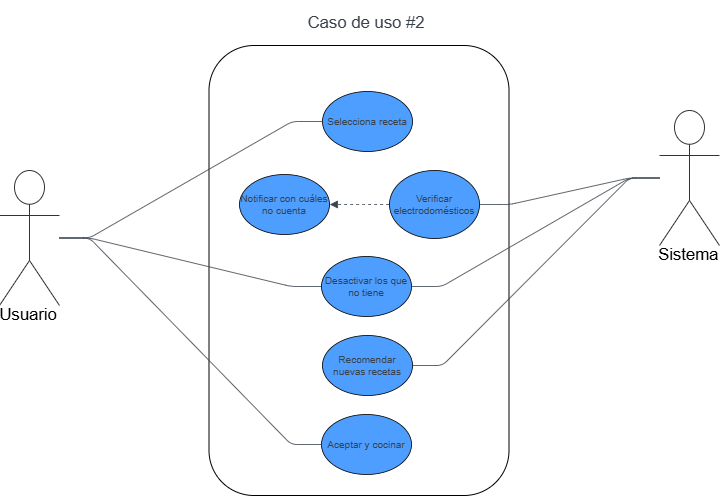

The diagram above was exported from draw.io. Its source (the exported page's mxGraphModel, read from the mxfile embedded in the PNG):
<mxGraphModel dx="5239" dy="1890" grid="1" gridSize="10" guides="1" tooltips="1" connect="1" arrows="1" fold="1" page="1" pageScale="1" pageWidth="827" pageHeight="1169" math="0" shadow="0">
  <root>
    <mxCell id="0" />
    <mxCell id="1" parent="0" />
    <mxCell id="2" value="" style="rounded=1;whiteSpace=wrap;html=1;fillColor=none;" vertex="1" parent="1">
      <mxGeometry x="-1172.5" y="1030" width="300" height="450" as="geometry" />
    </mxCell>
    <mxCell id="3" value="Usuario" style="html=1;overflow=block;blockSpacing=1;shape=umlActor;labelPosition=center;verticalLabelPosition=bottom;verticalAlign=top;whiteSpace=nowrap;fontSize=16.7;spacing=0;strokeColor=#333333;strokeOpacity=100;fillOpacity=100;rounded=1;absoluteArcSize=1;arcSize=9;fillColor=#ffffff;strokeWidth=NaN;lucidId=OOQfSCf~BbZo;" vertex="1" parent="1">
      <mxGeometry x="-1382" y="1155" width="60" height="135" as="geometry" />
    </mxCell>
    <mxCell id="4" value="Selecciona receta" style="html=1;overflow=block;blockSpacing=1;whiteSpace=wrap;ellipse;fontSize=10;fontColor=#3a414a;fontStyle=0;align=center;spacing=0;verticalAlign=middle;strokeOpacity=100;fillOpacity=100;rounded=1;absoluteArcSize=1;arcSize=7.5;fillColor=#4d9eff;strokeWidth=0.8;lucidId=d6QfvSJuKgso;" vertex="1" parent="1">
      <mxGeometry x="-1059" y="1076" width="90" height="60" as="geometry" />
    </mxCell>
    <mxCell id="5" value="" style="html=1;jettySize=18;whiteSpace=wrap;fontSize=13;strokeColor=#3a414a;strokeOpacity=100;strokeWidth=0.8;rounded=1;arcSize=12;startArrow=none;endArrow=none;exitX=1;exitY=0.5;exitPerimeter=0;entryX=-0.004;entryY=0.5;entryPerimeter=0;lucidId=s6QfX9SlOWA3;edgeStyle=entityRelationEdgeStyle;" edge="1" source="3" target="4" parent="1">
      <mxGeometry width="100" height="100" relative="1" as="geometry" />
    </mxCell>
    <mxCell id="6" value="Sistema" style="html=1;overflow=block;blockSpacing=1;shape=umlActor;labelPosition=center;verticalLabelPosition=bottom;verticalAlign=top;whiteSpace=nowrap;fontSize=16.7;spacing=0;strokeColor=#333333;strokeOpacity=100;fillOpacity=100;rounded=1;absoluteArcSize=1;arcSize=9;fillColor=#ffffff;strokeWidth=NaN;lucidId=A9QffHLZE_P3;" vertex="1" parent="1">
      <mxGeometry x="-722" y="1095" width="60" height="135" as="geometry" />
    </mxCell>
    <mxCell id="7" value="Verificar electrodomésticos" style="html=1;overflow=block;blockSpacing=1;whiteSpace=wrap;ellipse;fontSize=10;fontColor=#3a414a;fontStyle=0;align=center;spacing=0;verticalAlign=middle;strokeOpacity=100;fillOpacity=100;rounded=1;absoluteArcSize=1;arcSize=7.5;fillColor=#4d9eff;strokeWidth=0.8;lucidId=6_QfWkwHxbpG;" vertex="1" parent="1">
      <mxGeometry x="-992" y="1155" width="90" height="68" as="geometry" />
    </mxCell>
    <mxCell id="8" value="Caso de uso #2" style="html=1;overflow=block;blockSpacing=1;whiteSpace=wrap;fontSize=16.7;fontColor=#3a414a;spacing=0;rounded=1;absoluteArcSize=1;arcSize=9;fillColor=none;strokeWidth=1.5;strokeColor=none;lucidId=o.QfN51Z~syc;" vertex="1" parent="1">
      <mxGeometry x="-1105" y="985" width="180" height="45" as="geometry" />
    </mxCell>
    <mxCell id="9" value="" style="html=1;jettySize=18;whiteSpace=wrap;fontSize=13;strokeColor=#3a414a;strokeOpacity=100;strokeWidth=0.8;rounded=1;arcSize=12;startArrow=none;endArrow=none;exitX=0;exitY=0.5;exitPerimeter=0;entryX=1.004;entryY=0.5;entryPerimeter=0;lucidId=R.QfQXbe2sqG;edgeStyle=entityRelationEdgeStyle;" edge="1" source="6" target="7" parent="1">
      <mxGeometry width="100" height="100" relative="1" as="geometry" />
    </mxCell>
    <mxCell id="10" value="Notificar con cuáles no cuenta" style="html=1;overflow=block;blockSpacing=1;whiteSpace=wrap;ellipse;fontSize=10;fontColor=#3a414a;fontStyle=0;align=center;spacing=0;verticalAlign=middle;strokeOpacity=100;fillOpacity=100;rounded=1;absoluteArcSize=1;arcSize=7.5;fillColor=#4d9eff;strokeWidth=0.8;lucidId=9~QfSQVDs~2M;" vertex="1" parent="1">
      <mxGeometry x="-1142" y="1159" width="90" height="60" as="geometry" />
    </mxCell>
    <mxCell id="11" value="" style="html=1;jettySize=18;whiteSpace=wrap;fontSize=13;strokeColor=#3a414a;strokeOpacity=100;dashed=1;fixDash=1;strokeWidth=0.8;rounded=1;arcSize=12;startArrow=none;endArrow=block;endFill=1;exitX=-0.004;exitY=0.5;exitPerimeter=0;entryX=1.004;entryY=0.5;entryPerimeter=0;lucidId=naRfkeeASW2x;edgeStyle=entityRelationEdgeStyle;fontStyle=0" edge="1" source="7" target="10" parent="1">
      <mxGeometry width="100" height="100" relative="1" as="geometry" />
    </mxCell>
    <mxCell id="12" value="Desactivar los que no tiene " style="html=1;overflow=block;blockSpacing=1;whiteSpace=wrap;ellipse;fontSize=10;fontColor=#3a414a;fontStyle=0;align=center;spacing=0;verticalAlign=middle;strokeOpacity=100;fillOpacity=100;rounded=1;absoluteArcSize=1;arcSize=7.5;fillColor=#4d9eff;strokeWidth=0.8;lucidId=lbRfSsst14~q;" vertex="1" parent="1">
      <mxGeometry x="-1060" y="1241" width="90" height="60" as="geometry" />
    </mxCell>
    <mxCell id="13" value="" style="html=1;jettySize=18;whiteSpace=wrap;fontSize=13;strokeColor=#3a414a;strokeOpacity=100;strokeWidth=0.8;rounded=1;arcSize=12;startArrow=none;endArrow=none;exitX=1;exitY=0.5;exitPerimeter=0;entryX=-0.004;entryY=0.5;entryPerimeter=0;lucidId=JbRfR8Ztf~yt;edgeStyle=entityRelationEdgeStyle;" edge="1" source="3" target="12" parent="1">
      <mxGeometry width="100" height="100" relative="1" as="geometry" />
    </mxCell>
    <mxCell id="14" value="" style="html=1;jettySize=18;whiteSpace=wrap;fontSize=13;strokeColor=#3a414a;strokeOpacity=100;strokeWidth=0.8;rounded=1;arcSize=12;startArrow=none;endArrow=none;exitX=1.004;exitY=0.5;exitPerimeter=0;entryX=0;entryY=0.5;entryPerimeter=0;lucidId=9cRfd-OoLNWY;edgeStyle=entityRelationEdgeStyle;" edge="1" source="12" target="6" parent="1">
      <mxGeometry width="100" height="100" relative="1" as="geometry" />
    </mxCell>
    <mxCell id="15" value="" style="html=1;jettySize=18;whiteSpace=wrap;fontSize=13;strokeColor=#3a414a;strokeOpacity=100;strokeWidth=0.8;rounded=1;arcSize=12;startArrow=none;endArrow=none;entryX=0;entryY=0.5;entryPerimeter=0;lucidId=IdRf4UYHxgdR;edgeStyle=entityRelationEdgeStyle;exitX=1;exitY=0.5;exitDx=0;exitDy=0;" edge="1" source="18" target="6" parent="1">
      <mxGeometry width="100" height="100" relative="1" as="geometry">
        <mxPoint x="-810" y="1310" as="sourcePoint" />
      </mxGeometry>
    </mxCell>
    <mxCell id="16" value="Aceptar y cocinar" style="html=1;overflow=block;blockSpacing=1;whiteSpace=wrap;ellipse;fontSize=10;fontColor=#3a414a;fontStyle=0;align=center;spacing=0;verticalAlign=middle;strokeOpacity=100;fillOpacity=100;rounded=1;absoluteArcSize=1;arcSize=7.5;fillColor=#4d9eff;strokeWidth=0.8;lucidId=UdRf5hui4FFB;" vertex="1" parent="1">
      <mxGeometry x="-1060" y="1399" width="90" height="60" as="geometry" />
    </mxCell>
    <mxCell id="17" value="" style="html=1;jettySize=18;whiteSpace=wrap;fontSize=13;strokeColor=#3a414a;strokeOpacity=100;strokeWidth=0.8;rounded=1;arcSize=12;startArrow=none;endArrow=none;exitX=-0.004;exitY=0.5;exitPerimeter=0;entryX=1;entryY=0.5;entryPerimeter=0;lucidId=geRfGigbUbZw;edgeStyle=entityRelationEdgeStyle;" edge="1" source="16" target="3" parent="1">
      <mxGeometry width="100" height="100" relative="1" as="geometry" />
    </mxCell>
    <mxCell id="18" value="Recomendar&lt;div&gt;nuevas recetas&lt;/div&gt;" style="html=1;overflow=block;blockSpacing=1;whiteSpace=wrap;ellipse;fontSize=10;fontColor=#3a414a;fontStyle=0;align=center;spacing=0;verticalAlign=middle;strokeOpacity=100;fillOpacity=100;rounded=1;absoluteArcSize=1;arcSize=7.5;fillColor=#4d9eff;strokeWidth=0.8;lucidId=lbRfSsst14~q;" vertex="1" parent="1">
      <mxGeometry x="-1059" y="1320" width="90" height="60" as="geometry" />
    </mxCell>
    <mxCell id="19" style="edgeStyle=orthogonalEdgeStyle;rounded=0;orthogonalLoop=1;jettySize=auto;html=1;exitX=0.5;exitY=1;exitDx=0;exitDy=0;" edge="1" source="2" target="2" parent="1">
      <mxGeometry relative="1" as="geometry" />
    </mxCell>
  </root>
</mxGraphModel>